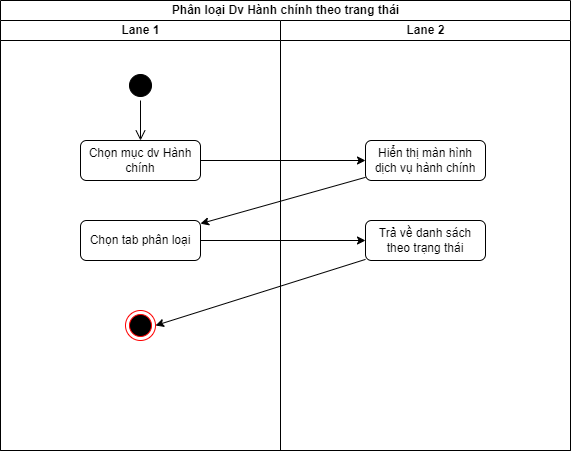

The diagram above was exported from draw.io. Its source (the exported page's mxGraphModel, read from the mxfile embedded in the PNG):
<mxGraphModel dx="1050" dy="581" grid="1" gridSize="10" guides="1" tooltips="1" connect="1" arrows="1" fold="1" page="1" pageScale="1" pageWidth="827" pageHeight="1169" math="0" shadow="0">
  <root>
    <mxCell id="0" />
    <mxCell id="1" parent="0" />
    <mxCell id="KWG2hCHK14LCsaiP_oD9-1" value="Phân loại Dv Hành chính theo trang thái" style="swimlane;childLayout=stackLayout;resizeParent=1;resizeParentMax=0;startSize=20;html=1;" parent="1" vertex="1">
      <mxGeometry x="210.00000000000045" y="60" width="570" height="450" as="geometry" />
    </mxCell>
    <mxCell id="KWG2hCHK14LCsaiP_oD9-2" value="Lane 1" style="swimlane;startSize=20;html=1;" parent="KWG2hCHK14LCsaiP_oD9-1" vertex="1">
      <mxGeometry y="20" width="280" height="430" as="geometry" />
    </mxCell>
    <mxCell id="KWG2hCHK14LCsaiP_oD9-6" value="" style="ellipse;html=1;shape=startState;fillColor=#000000;strokeColor=#000000;" parent="KWG2hCHK14LCsaiP_oD9-2" vertex="1">
      <mxGeometry x="124.99999999999955" y="50" width="30" height="30" as="geometry" />
    </mxCell>
    <mxCell id="KWG2hCHK14LCsaiP_oD9-7" value="" style="edgeStyle=orthogonalEdgeStyle;html=1;verticalAlign=bottom;endArrow=open;endSize=8;strokeColor=#000000;rounded=0;entryX=0.5;entryY=0;entryDx=0;entryDy=0;" parent="KWG2hCHK14LCsaiP_oD9-2" source="KWG2hCHK14LCsaiP_oD9-6" target="KWG2hCHK14LCsaiP_oD9-8" edge="1">
      <mxGeometry relative="1" as="geometry">
        <mxPoint x="139.99999999999955" y="140" as="targetPoint" />
      </mxGeometry>
    </mxCell>
    <mxCell id="KWG2hCHK14LCsaiP_oD9-8" value="Chọn mục dv Hành chính" style="rounded=1;whiteSpace=wrap;html=1;strokeColor=#000000;" parent="KWG2hCHK14LCsaiP_oD9-2" vertex="1">
      <mxGeometry x="80" y="120" width="120" height="40" as="geometry" />
    </mxCell>
    <mxCell id="KWG2hCHK14LCsaiP_oD9-11" value="Chọn tab phân loại" style="rounded=1;whiteSpace=wrap;html=1;strokeColor=#000000;" parent="KWG2hCHK14LCsaiP_oD9-2" vertex="1">
      <mxGeometry x="79.99999999999955" y="200" width="120" height="40" as="geometry" />
    </mxCell>
    <mxCell id="KWG2hCHK14LCsaiP_oD9-15" value="" style="ellipse;html=1;shape=endState;fillColor=#000000;strokeColor=#ff0000;" parent="KWG2hCHK14LCsaiP_oD9-2" vertex="1">
      <mxGeometry x="124.99999999999955" y="290" width="30" height="30" as="geometry" />
    </mxCell>
    <mxCell id="KWG2hCHK14LCsaiP_oD9-10" style="edgeStyle=orthogonalEdgeStyle;rounded=0;orthogonalLoop=1;jettySize=auto;html=1;strokeColor=#000000;" parent="KWG2hCHK14LCsaiP_oD9-1" source="KWG2hCHK14LCsaiP_oD9-8" target="KWG2hCHK14LCsaiP_oD9-9" edge="1">
      <mxGeometry relative="1" as="geometry" />
    </mxCell>
    <mxCell id="KWG2hCHK14LCsaiP_oD9-3" value="Lane 2" style="swimlane;startSize=20;html=1;" parent="KWG2hCHK14LCsaiP_oD9-1" vertex="1">
      <mxGeometry x="280" y="20" width="290" height="430" as="geometry" />
    </mxCell>
    <mxCell id="KWG2hCHK14LCsaiP_oD9-9" value="Hiển thị màn hình dịch vụ hành chính" style="rounded=1;whiteSpace=wrap;html=1;strokeColor=#000000;" parent="KWG2hCHK14LCsaiP_oD9-3" vertex="1">
      <mxGeometry x="84.99999999999955" y="120" width="120" height="40" as="geometry" />
    </mxCell>
    <mxCell id="KWG2hCHK14LCsaiP_oD9-13" value="Trả về danh sách theo trạng thái" style="rounded=1;whiteSpace=wrap;html=1;strokeColor=#000000;" parent="KWG2hCHK14LCsaiP_oD9-3" vertex="1">
      <mxGeometry x="84.99999999999955" y="200" width="120" height="40" as="geometry" />
    </mxCell>
    <mxCell id="KWG2hCHK14LCsaiP_oD9-12" style="rounded=0;orthogonalLoop=1;jettySize=auto;html=1;strokeColor=#000000;" parent="KWG2hCHK14LCsaiP_oD9-1" source="KWG2hCHK14LCsaiP_oD9-9" target="KWG2hCHK14LCsaiP_oD9-11" edge="1">
      <mxGeometry relative="1" as="geometry" />
    </mxCell>
    <mxCell id="KWG2hCHK14LCsaiP_oD9-14" style="edgeStyle=none;rounded=0;orthogonalLoop=1;jettySize=auto;html=1;strokeColor=#000000;" parent="KWG2hCHK14LCsaiP_oD9-1" source="KWG2hCHK14LCsaiP_oD9-11" target="KWG2hCHK14LCsaiP_oD9-13" edge="1">
      <mxGeometry relative="1" as="geometry" />
    </mxCell>
    <mxCell id="KWG2hCHK14LCsaiP_oD9-16" style="edgeStyle=none;rounded=0;orthogonalLoop=1;jettySize=auto;html=1;entryX=1;entryY=0.5;entryDx=0;entryDy=0;strokeColor=#000000;" parent="KWG2hCHK14LCsaiP_oD9-1" source="KWG2hCHK14LCsaiP_oD9-13" target="KWG2hCHK14LCsaiP_oD9-15" edge="1">
      <mxGeometry relative="1" as="geometry" />
    </mxCell>
  </root>
</mxGraphModel>